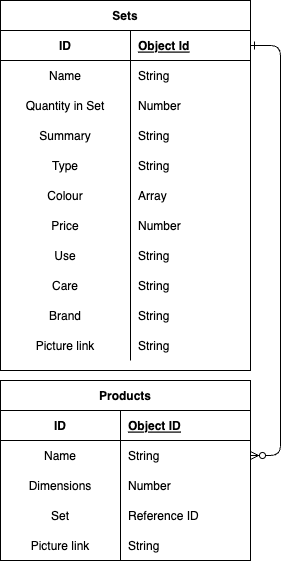

The diagram above was exported from draw.io. Its source (the exported page's mxGraphModel, read from the mxfile embedded in the PNG):
<mxGraphModel dx="1434" dy="761" grid="1" gridSize="10" guides="1" tooltips="1" connect="1" arrows="1" fold="1" page="1" pageScale="1" pageWidth="850" pageHeight="1100" math="0" shadow="0" extFonts="Permanent Marker^https://fonts.googleapis.com/css?family=Permanent+Marker">
  <root>
    <mxCell id="0" />
    <mxCell id="1" parent="0" />
    <mxCell id="C-vyLk0tnHw3VtMMgP7b-12" value="" style="edgeStyle=entityRelationEdgeStyle;endArrow=ERzeroToMany;startArrow=ERone;endFill=1;startFill=0;" parent="1" source="C-vyLk0tnHw3VtMMgP7b-3" target="C-vyLk0tnHw3VtMMgP7b-17" edge="1">
      <mxGeometry width="100" height="100" relative="1" as="geometry">
        <mxPoint x="400" y="200" as="sourcePoint" />
        <mxPoint x="460" y="225" as="targetPoint" />
      </mxGeometry>
    </mxCell>
    <mxCell id="C-vyLk0tnHw3VtMMgP7b-2" value="Sets" style="shape=table;startSize=30;container=1;collapsible=1;childLayout=tableLayout;fixedRows=1;rowLines=0;fontStyle=1;align=center;resizeLast=1;" parent="1" vertex="1">
      <mxGeometry x="450" y="40" width="250" height="370" as="geometry" />
    </mxCell>
    <mxCell id="C-vyLk0tnHw3VtMMgP7b-3" value="" style="shape=partialRectangle;collapsible=0;dropTarget=0;pointerEvents=0;fillColor=none;points=[[0,0.5],[1,0.5]];portConstraint=eastwest;top=0;left=0;right=0;bottom=1;" parent="C-vyLk0tnHw3VtMMgP7b-2" vertex="1">
      <mxGeometry y="30" width="250" height="30" as="geometry" />
    </mxCell>
    <mxCell id="C-vyLk0tnHw3VtMMgP7b-4" value="ID" style="shape=partialRectangle;overflow=hidden;connectable=0;fillColor=none;top=0;left=0;bottom=0;right=0;fontStyle=1;" parent="C-vyLk0tnHw3VtMMgP7b-3" vertex="1">
      <mxGeometry width="130" height="30" as="geometry">
        <mxRectangle width="130" height="30" as="alternateBounds" />
      </mxGeometry>
    </mxCell>
    <mxCell id="C-vyLk0tnHw3VtMMgP7b-5" value="Object Id" style="shape=partialRectangle;overflow=hidden;connectable=0;fillColor=none;top=0;left=0;bottom=0;right=0;align=left;spacingLeft=6;fontStyle=5;" parent="C-vyLk0tnHw3VtMMgP7b-3" vertex="1">
      <mxGeometry x="130" width="120" height="30" as="geometry">
        <mxRectangle width="120" height="30" as="alternateBounds" />
      </mxGeometry>
    </mxCell>
    <mxCell id="C-vyLk0tnHw3VtMMgP7b-6" value="" style="shape=partialRectangle;collapsible=0;dropTarget=0;pointerEvents=0;fillColor=none;points=[[0,0.5],[1,0.5]];portConstraint=eastwest;top=0;left=0;right=0;bottom=0;" parent="C-vyLk0tnHw3VtMMgP7b-2" vertex="1">
      <mxGeometry y="60" width="250" height="30" as="geometry" />
    </mxCell>
    <mxCell id="C-vyLk0tnHw3VtMMgP7b-7" value="Name" style="shape=partialRectangle;overflow=hidden;connectable=0;fillColor=none;top=0;left=0;bottom=0;right=0;" parent="C-vyLk0tnHw3VtMMgP7b-6" vertex="1">
      <mxGeometry width="130" height="30" as="geometry">
        <mxRectangle width="130" height="30" as="alternateBounds" />
      </mxGeometry>
    </mxCell>
    <mxCell id="C-vyLk0tnHw3VtMMgP7b-8" value="String" style="shape=partialRectangle;overflow=hidden;connectable=0;fillColor=none;top=0;left=0;bottom=0;right=0;align=left;spacingLeft=6;" parent="C-vyLk0tnHw3VtMMgP7b-6" vertex="1">
      <mxGeometry x="130" width="120" height="30" as="geometry">
        <mxRectangle width="120" height="30" as="alternateBounds" />
      </mxGeometry>
    </mxCell>
    <mxCell id="C-vyLk0tnHw3VtMMgP7b-9" value="" style="shape=partialRectangle;collapsible=0;dropTarget=0;pointerEvents=0;fillColor=none;points=[[0,0.5],[1,0.5]];portConstraint=eastwest;top=0;left=0;right=0;bottom=0;" parent="C-vyLk0tnHw3VtMMgP7b-2" vertex="1">
      <mxGeometry y="90" width="250" height="30" as="geometry" />
    </mxCell>
    <mxCell id="C-vyLk0tnHw3VtMMgP7b-10" value="Quantity in Set" style="shape=partialRectangle;overflow=hidden;connectable=0;fillColor=none;top=0;left=0;bottom=0;right=0;" parent="C-vyLk0tnHw3VtMMgP7b-9" vertex="1">
      <mxGeometry width="130" height="30" as="geometry">
        <mxRectangle width="130" height="30" as="alternateBounds" />
      </mxGeometry>
    </mxCell>
    <mxCell id="C-vyLk0tnHw3VtMMgP7b-11" value="Number" style="shape=partialRectangle;overflow=hidden;connectable=0;fillColor=none;top=0;left=0;bottom=0;right=0;align=left;spacingLeft=6;" parent="C-vyLk0tnHw3VtMMgP7b-9" vertex="1">
      <mxGeometry x="130" width="120" height="30" as="geometry">
        <mxRectangle width="120" height="30" as="alternateBounds" />
      </mxGeometry>
    </mxCell>
    <mxCell id="aG-WTu3EK7LTLcSvaEEW-1" style="shape=partialRectangle;collapsible=0;dropTarget=0;pointerEvents=0;fillColor=none;points=[[0,0.5],[1,0.5]];portConstraint=eastwest;top=0;left=0;right=0;bottom=0;" vertex="1" parent="C-vyLk0tnHw3VtMMgP7b-2">
      <mxGeometry y="120" width="250" height="30" as="geometry" />
    </mxCell>
    <mxCell id="aG-WTu3EK7LTLcSvaEEW-2" value="Summary" style="shape=partialRectangle;overflow=hidden;connectable=0;fillColor=none;top=0;left=0;bottom=0;right=0;" vertex="1" parent="aG-WTu3EK7LTLcSvaEEW-1">
      <mxGeometry width="130" height="30" as="geometry">
        <mxRectangle width="130" height="30" as="alternateBounds" />
      </mxGeometry>
    </mxCell>
    <mxCell id="aG-WTu3EK7LTLcSvaEEW-3" value="String" style="shape=partialRectangle;overflow=hidden;connectable=0;fillColor=none;top=0;left=0;bottom=0;right=0;align=left;spacingLeft=6;" vertex="1" parent="aG-WTu3EK7LTLcSvaEEW-1">
      <mxGeometry x="130" width="120" height="30" as="geometry">
        <mxRectangle width="120" height="30" as="alternateBounds" />
      </mxGeometry>
    </mxCell>
    <mxCell id="aG-WTu3EK7LTLcSvaEEW-16" style="shape=partialRectangle;collapsible=0;dropTarget=0;pointerEvents=0;fillColor=none;points=[[0,0.5],[1,0.5]];portConstraint=eastwest;top=0;left=0;right=0;bottom=0;" vertex="1" parent="C-vyLk0tnHw3VtMMgP7b-2">
      <mxGeometry y="150" width="250" height="30" as="geometry" />
    </mxCell>
    <mxCell id="aG-WTu3EK7LTLcSvaEEW-17" value="Type" style="shape=partialRectangle;overflow=hidden;connectable=0;fillColor=none;top=0;left=0;bottom=0;right=0;" vertex="1" parent="aG-WTu3EK7LTLcSvaEEW-16">
      <mxGeometry width="130" height="30" as="geometry">
        <mxRectangle width="130" height="30" as="alternateBounds" />
      </mxGeometry>
    </mxCell>
    <mxCell id="aG-WTu3EK7LTLcSvaEEW-18" value="String" style="shape=partialRectangle;overflow=hidden;connectable=0;fillColor=none;top=0;left=0;bottom=0;right=0;align=left;spacingLeft=6;" vertex="1" parent="aG-WTu3EK7LTLcSvaEEW-16">
      <mxGeometry x="130" width="120" height="30" as="geometry">
        <mxRectangle width="120" height="30" as="alternateBounds" />
      </mxGeometry>
    </mxCell>
    <mxCell id="aG-WTu3EK7LTLcSvaEEW-28" style="shape=partialRectangle;collapsible=0;dropTarget=0;pointerEvents=0;fillColor=none;points=[[0,0.5],[1,0.5]];portConstraint=eastwest;top=0;left=0;right=0;bottom=0;" vertex="1" parent="C-vyLk0tnHw3VtMMgP7b-2">
      <mxGeometry y="180" width="250" height="30" as="geometry" />
    </mxCell>
    <mxCell id="aG-WTu3EK7LTLcSvaEEW-29" value="Colour" style="shape=partialRectangle;overflow=hidden;connectable=0;fillColor=none;top=0;left=0;bottom=0;right=0;" vertex="1" parent="aG-WTu3EK7LTLcSvaEEW-28">
      <mxGeometry width="130" height="30" as="geometry">
        <mxRectangle width="130" height="30" as="alternateBounds" />
      </mxGeometry>
    </mxCell>
    <mxCell id="aG-WTu3EK7LTLcSvaEEW-30" value="Array" style="shape=partialRectangle;overflow=hidden;connectable=0;fillColor=none;top=0;left=0;bottom=0;right=0;align=left;spacingLeft=6;" vertex="1" parent="aG-WTu3EK7LTLcSvaEEW-28">
      <mxGeometry x="130" width="120" height="30" as="geometry">
        <mxRectangle width="120" height="30" as="alternateBounds" />
      </mxGeometry>
    </mxCell>
    <mxCell id="aG-WTu3EK7LTLcSvaEEW-25" style="shape=partialRectangle;collapsible=0;dropTarget=0;pointerEvents=0;fillColor=none;points=[[0,0.5],[1,0.5]];portConstraint=eastwest;top=0;left=0;right=0;bottom=0;" vertex="1" parent="C-vyLk0tnHw3VtMMgP7b-2">
      <mxGeometry y="210" width="250" height="30" as="geometry" />
    </mxCell>
    <mxCell id="aG-WTu3EK7LTLcSvaEEW-26" value="Price" style="shape=partialRectangle;overflow=hidden;connectable=0;fillColor=none;top=0;left=0;bottom=0;right=0;" vertex="1" parent="aG-WTu3EK7LTLcSvaEEW-25">
      <mxGeometry width="130" height="30" as="geometry">
        <mxRectangle width="130" height="30" as="alternateBounds" />
      </mxGeometry>
    </mxCell>
    <mxCell id="aG-WTu3EK7LTLcSvaEEW-27" value="Number" style="shape=partialRectangle;overflow=hidden;connectable=0;fillColor=none;top=0;left=0;bottom=0;right=0;align=left;spacingLeft=6;" vertex="1" parent="aG-WTu3EK7LTLcSvaEEW-25">
      <mxGeometry x="130" width="120" height="30" as="geometry">
        <mxRectangle width="120" height="30" as="alternateBounds" />
      </mxGeometry>
    </mxCell>
    <mxCell id="aG-WTu3EK7LTLcSvaEEW-34" style="shape=partialRectangle;collapsible=0;dropTarget=0;pointerEvents=0;fillColor=none;points=[[0,0.5],[1,0.5]];portConstraint=eastwest;top=0;left=0;right=0;bottom=0;" vertex="1" parent="C-vyLk0tnHw3VtMMgP7b-2">
      <mxGeometry y="240" width="250" height="30" as="geometry" />
    </mxCell>
    <mxCell id="aG-WTu3EK7LTLcSvaEEW-35" value="Use" style="shape=partialRectangle;overflow=hidden;connectable=0;fillColor=none;top=0;left=0;bottom=0;right=0;" vertex="1" parent="aG-WTu3EK7LTLcSvaEEW-34">
      <mxGeometry width="130" height="30" as="geometry">
        <mxRectangle width="130" height="30" as="alternateBounds" />
      </mxGeometry>
    </mxCell>
    <mxCell id="aG-WTu3EK7LTLcSvaEEW-36" value="String" style="shape=partialRectangle;overflow=hidden;connectable=0;fillColor=none;top=0;left=0;bottom=0;right=0;align=left;spacingLeft=6;" vertex="1" parent="aG-WTu3EK7LTLcSvaEEW-34">
      <mxGeometry x="130" width="120" height="30" as="geometry">
        <mxRectangle width="120" height="30" as="alternateBounds" />
      </mxGeometry>
    </mxCell>
    <mxCell id="aG-WTu3EK7LTLcSvaEEW-31" style="shape=partialRectangle;collapsible=0;dropTarget=0;pointerEvents=0;fillColor=none;points=[[0,0.5],[1,0.5]];portConstraint=eastwest;top=0;left=0;right=0;bottom=0;" vertex="1" parent="C-vyLk0tnHw3VtMMgP7b-2">
      <mxGeometry y="270" width="250" height="30" as="geometry" />
    </mxCell>
    <mxCell id="aG-WTu3EK7LTLcSvaEEW-32" value="Care" style="shape=partialRectangle;overflow=hidden;connectable=0;fillColor=none;top=0;left=0;bottom=0;right=0;" vertex="1" parent="aG-WTu3EK7LTLcSvaEEW-31">
      <mxGeometry width="130" height="30" as="geometry">
        <mxRectangle width="130" height="30" as="alternateBounds" />
      </mxGeometry>
    </mxCell>
    <mxCell id="aG-WTu3EK7LTLcSvaEEW-33" value="String" style="shape=partialRectangle;overflow=hidden;connectable=0;fillColor=none;top=0;left=0;bottom=0;right=0;align=left;spacingLeft=6;" vertex="1" parent="aG-WTu3EK7LTLcSvaEEW-31">
      <mxGeometry x="130" width="120" height="30" as="geometry">
        <mxRectangle width="120" height="30" as="alternateBounds" />
      </mxGeometry>
    </mxCell>
    <mxCell id="aG-WTu3EK7LTLcSvaEEW-19" style="shape=partialRectangle;collapsible=0;dropTarget=0;pointerEvents=0;fillColor=none;points=[[0,0.5],[1,0.5]];portConstraint=eastwest;top=0;left=0;right=0;bottom=0;" vertex="1" parent="C-vyLk0tnHw3VtMMgP7b-2">
      <mxGeometry y="300" width="250" height="30" as="geometry" />
    </mxCell>
    <mxCell id="aG-WTu3EK7LTLcSvaEEW-20" value="Brand" style="shape=partialRectangle;overflow=hidden;connectable=0;fillColor=none;top=0;left=0;bottom=0;right=0;" vertex="1" parent="aG-WTu3EK7LTLcSvaEEW-19">
      <mxGeometry width="130" height="30" as="geometry">
        <mxRectangle width="130" height="30" as="alternateBounds" />
      </mxGeometry>
    </mxCell>
    <mxCell id="aG-WTu3EK7LTLcSvaEEW-21" value="String" style="shape=partialRectangle;overflow=hidden;connectable=0;fillColor=none;top=0;left=0;bottom=0;right=0;align=left;spacingLeft=6;" vertex="1" parent="aG-WTu3EK7LTLcSvaEEW-19">
      <mxGeometry x="130" width="120" height="30" as="geometry">
        <mxRectangle width="120" height="30" as="alternateBounds" />
      </mxGeometry>
    </mxCell>
    <mxCell id="aG-WTu3EK7LTLcSvaEEW-63" style="shape=partialRectangle;collapsible=0;dropTarget=0;pointerEvents=0;fillColor=none;points=[[0,0.5],[1,0.5]];portConstraint=eastwest;top=0;left=0;right=0;bottom=0;" vertex="1" parent="C-vyLk0tnHw3VtMMgP7b-2">
      <mxGeometry y="330" width="250" height="30" as="geometry" />
    </mxCell>
    <mxCell id="aG-WTu3EK7LTLcSvaEEW-64" value="Picture link" style="shape=partialRectangle;overflow=hidden;connectable=0;fillColor=none;top=0;left=0;bottom=0;right=0;" vertex="1" parent="aG-WTu3EK7LTLcSvaEEW-63">
      <mxGeometry width="130" height="30" as="geometry">
        <mxRectangle width="130" height="30" as="alternateBounds" />
      </mxGeometry>
    </mxCell>
    <mxCell id="aG-WTu3EK7LTLcSvaEEW-65" value="String" style="shape=partialRectangle;overflow=hidden;connectable=0;fillColor=none;top=0;left=0;bottom=0;right=0;align=left;spacingLeft=6;" vertex="1" parent="aG-WTu3EK7LTLcSvaEEW-63">
      <mxGeometry x="130" width="120" height="30" as="geometry">
        <mxRectangle width="120" height="30" as="alternateBounds" />
      </mxGeometry>
    </mxCell>
    <mxCell id="C-vyLk0tnHw3VtMMgP7b-13" value="Products" style="shape=table;startSize=30;container=1;collapsible=1;childLayout=tableLayout;fixedRows=1;rowLines=0;fontStyle=1;align=center;resizeLast=1;" parent="1" vertex="1">
      <mxGeometry x="450" y="420" width="250" height="180" as="geometry" />
    </mxCell>
    <mxCell id="C-vyLk0tnHw3VtMMgP7b-14" value="" style="shape=partialRectangle;collapsible=0;dropTarget=0;pointerEvents=0;fillColor=none;points=[[0,0.5],[1,0.5]];portConstraint=eastwest;top=0;left=0;right=0;bottom=1;" parent="C-vyLk0tnHw3VtMMgP7b-13" vertex="1">
      <mxGeometry y="30" width="250" height="30" as="geometry" />
    </mxCell>
    <mxCell id="C-vyLk0tnHw3VtMMgP7b-15" value="ID" style="shape=partialRectangle;overflow=hidden;connectable=0;fillColor=none;top=0;left=0;bottom=0;right=0;fontStyle=1;" parent="C-vyLk0tnHw3VtMMgP7b-14" vertex="1">
      <mxGeometry width="120" height="30" as="geometry">
        <mxRectangle width="120" height="30" as="alternateBounds" />
      </mxGeometry>
    </mxCell>
    <mxCell id="C-vyLk0tnHw3VtMMgP7b-16" value="Object ID" style="shape=partialRectangle;overflow=hidden;connectable=0;fillColor=none;top=0;left=0;bottom=0;right=0;align=left;spacingLeft=6;fontStyle=5;" parent="C-vyLk0tnHw3VtMMgP7b-14" vertex="1">
      <mxGeometry x="120" width="130" height="30" as="geometry">
        <mxRectangle width="130" height="30" as="alternateBounds" />
      </mxGeometry>
    </mxCell>
    <mxCell id="C-vyLk0tnHw3VtMMgP7b-17" value="" style="shape=partialRectangle;collapsible=0;dropTarget=0;pointerEvents=0;fillColor=none;points=[[0,0.5],[1,0.5]];portConstraint=eastwest;top=0;left=0;right=0;bottom=0;" parent="C-vyLk0tnHw3VtMMgP7b-13" vertex="1">
      <mxGeometry y="60" width="250" height="30" as="geometry" />
    </mxCell>
    <mxCell id="C-vyLk0tnHw3VtMMgP7b-18" value="Name" style="shape=partialRectangle;overflow=hidden;connectable=0;fillColor=none;top=0;left=0;bottom=0;right=0;" parent="C-vyLk0tnHw3VtMMgP7b-17" vertex="1">
      <mxGeometry width="120" height="30" as="geometry">
        <mxRectangle width="120" height="30" as="alternateBounds" />
      </mxGeometry>
    </mxCell>
    <mxCell id="C-vyLk0tnHw3VtMMgP7b-19" value="String" style="shape=partialRectangle;overflow=hidden;connectable=0;fillColor=none;top=0;left=0;bottom=0;right=0;align=left;spacingLeft=6;" parent="C-vyLk0tnHw3VtMMgP7b-17" vertex="1">
      <mxGeometry x="120" width="130" height="30" as="geometry">
        <mxRectangle width="130" height="30" as="alternateBounds" />
      </mxGeometry>
    </mxCell>
    <mxCell id="aG-WTu3EK7LTLcSvaEEW-7" style="shape=partialRectangle;collapsible=0;dropTarget=0;pointerEvents=0;fillColor=none;points=[[0,0.5],[1,0.5]];portConstraint=eastwest;top=0;left=0;right=0;bottom=0;" vertex="1" parent="C-vyLk0tnHw3VtMMgP7b-13">
      <mxGeometry y="90" width="250" height="30" as="geometry" />
    </mxCell>
    <mxCell id="aG-WTu3EK7LTLcSvaEEW-8" value="Dimensions" style="shape=partialRectangle;overflow=hidden;connectable=0;fillColor=none;top=0;left=0;bottom=0;right=0;" vertex="1" parent="aG-WTu3EK7LTLcSvaEEW-7">
      <mxGeometry width="120" height="30" as="geometry">
        <mxRectangle width="120" height="30" as="alternateBounds" />
      </mxGeometry>
    </mxCell>
    <mxCell id="aG-WTu3EK7LTLcSvaEEW-9" value="Number" style="shape=partialRectangle;overflow=hidden;connectable=0;fillColor=none;top=0;left=0;bottom=0;right=0;align=left;spacingLeft=6;" vertex="1" parent="aG-WTu3EK7LTLcSvaEEW-7">
      <mxGeometry x="120" width="130" height="30" as="geometry">
        <mxRectangle width="130" height="30" as="alternateBounds" />
      </mxGeometry>
    </mxCell>
    <mxCell id="aG-WTu3EK7LTLcSvaEEW-22" style="shape=partialRectangle;collapsible=0;dropTarget=0;pointerEvents=0;fillColor=none;points=[[0,0.5],[1,0.5]];portConstraint=eastwest;top=0;left=0;right=0;bottom=0;" vertex="1" parent="C-vyLk0tnHw3VtMMgP7b-13">
      <mxGeometry y="120" width="250" height="30" as="geometry" />
    </mxCell>
    <mxCell id="aG-WTu3EK7LTLcSvaEEW-23" value="Set" style="shape=partialRectangle;overflow=hidden;connectable=0;fillColor=none;top=0;left=0;bottom=0;right=0;" vertex="1" parent="aG-WTu3EK7LTLcSvaEEW-22">
      <mxGeometry width="120" height="30" as="geometry">
        <mxRectangle width="120" height="30" as="alternateBounds" />
      </mxGeometry>
    </mxCell>
    <mxCell id="aG-WTu3EK7LTLcSvaEEW-24" value="Reference ID" style="shape=partialRectangle;overflow=hidden;connectable=0;fillColor=none;top=0;left=0;bottom=0;right=0;align=left;spacingLeft=6;" vertex="1" parent="aG-WTu3EK7LTLcSvaEEW-22">
      <mxGeometry x="120" width="130" height="30" as="geometry">
        <mxRectangle width="130" height="30" as="alternateBounds" />
      </mxGeometry>
    </mxCell>
    <mxCell id="aG-WTu3EK7LTLcSvaEEW-66" style="shape=partialRectangle;collapsible=0;dropTarget=0;pointerEvents=0;fillColor=none;points=[[0,0.5],[1,0.5]];portConstraint=eastwest;top=0;left=0;right=0;bottom=0;" vertex="1" parent="C-vyLk0tnHw3VtMMgP7b-13">
      <mxGeometry y="150" width="250" height="30" as="geometry" />
    </mxCell>
    <mxCell id="aG-WTu3EK7LTLcSvaEEW-67" value="Picture link" style="shape=partialRectangle;overflow=hidden;connectable=0;fillColor=none;top=0;left=0;bottom=0;right=0;" vertex="1" parent="aG-WTu3EK7LTLcSvaEEW-66">
      <mxGeometry width="120" height="30" as="geometry">
        <mxRectangle width="120" height="30" as="alternateBounds" />
      </mxGeometry>
    </mxCell>
    <mxCell id="aG-WTu3EK7LTLcSvaEEW-68" value="String" style="shape=partialRectangle;overflow=hidden;connectable=0;fillColor=none;top=0;left=0;bottom=0;right=0;align=left;spacingLeft=6;" vertex="1" parent="aG-WTu3EK7LTLcSvaEEW-66">
      <mxGeometry x="120" width="130" height="30" as="geometry">
        <mxRectangle width="130" height="30" as="alternateBounds" />
      </mxGeometry>
    </mxCell>
  </root>
</mxGraphModel>